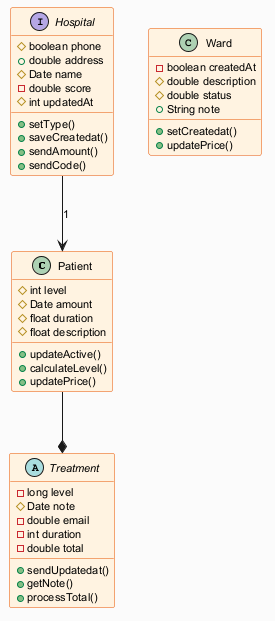

The diagram above was rendered by PlantUML. Its source (embedded in the PNG):
@startuml
skinparam backgroundColor #FAFAFA
skinparam classBackgroundColor #FFF3E0
skinparam classBorderColor #E65100
skinparam defaultFontSize 11
class Patient {
  #int level
  #Date amount
  #float duration
  #float description
  +updateActive()
  +calculateLevel()
  +updatePrice()
}
interface Hospital {
  #boolean phone
  +double address
  #Date name
  -double score
  #int updatedAt
  +setType()
  +saveCreatedat()
  +sendAmount()
  +sendCode()
}
class Ward {
  -boolean createdAt
  #double description
  #double status
  +String note
  +setCreatedat()
  +updatePrice()
}
abstract class Treatment {
  -long level
  #Date note
  -double email
  -int duration
  -double total
  +sendUpdatedat()
  +getNote()
  +processTotal()
}
Hospital --> Patient : "1"
Patient --* Treatment
@enduml